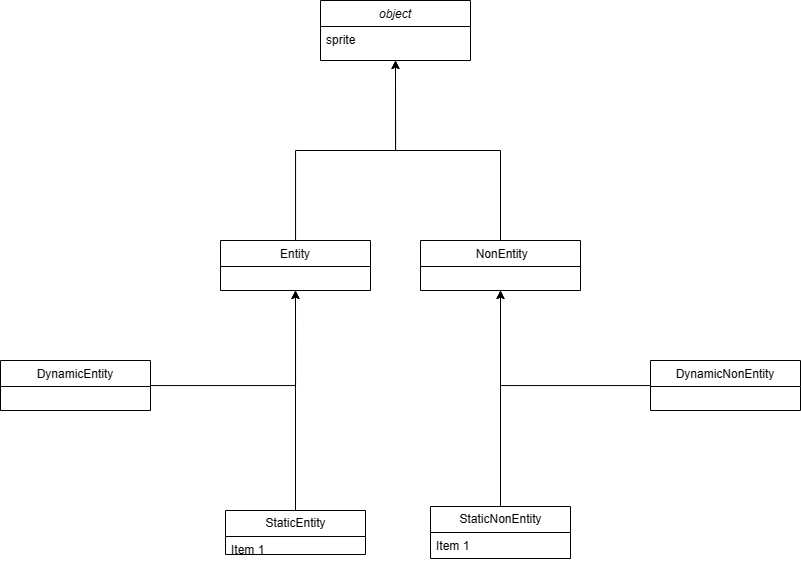

The diagram above was exported from draw.io. Its source (the exported page's mxGraphModel, read from the mxfile embedded in the PNG):
<mxGraphModel dx="1612" dy="422" grid="1" gridSize="10" guides="1" tooltips="1" connect="1" arrows="1" fold="1" page="1" pageScale="1" pageWidth="827" pageHeight="1169" math="0" shadow="0">
  <root>
    <mxCell id="WIyWlLk6GJQsqaUBKTNV-0" />
    <mxCell id="WIyWlLk6GJQsqaUBKTNV-1" parent="WIyWlLk6GJQsqaUBKTNV-0" />
    <mxCell id="zkfFHV4jXpPFQw0GAbJ--0" value="object" style="swimlane;fontStyle=2;align=center;verticalAlign=top;childLayout=stackLayout;horizontal=1;startSize=26;horizontalStack=0;resizeParent=1;resizeLast=0;collapsible=1;marginBottom=0;rounded=0;shadow=0;strokeWidth=1;" parent="WIyWlLk6GJQsqaUBKTNV-1" vertex="1">
      <mxGeometry x="220" y="120" width="150" height="60" as="geometry">
        <mxRectangle x="230" y="140" width="160" height="26" as="alternateBounds" />
      </mxGeometry>
    </mxCell>
    <mxCell id="zkfFHV4jXpPFQw0GAbJ--1" value="sprite" style="text;align=left;verticalAlign=top;spacingLeft=4;spacingRight=4;overflow=hidden;rotatable=0;points=[[0,0.5],[1,0.5]];portConstraint=eastwest;" parent="zkfFHV4jXpPFQw0GAbJ--0" vertex="1">
      <mxGeometry y="26" width="150" height="26" as="geometry" />
    </mxCell>
    <mxCell id="2T-Wqar-A6IiY51Gdd3I-23" style="edgeStyle=orthogonalEdgeStyle;rounded=0;orthogonalLoop=1;jettySize=auto;html=1;entryX=0.5;entryY=1;entryDx=0;entryDy=0;" edge="1" parent="WIyWlLk6GJQsqaUBKTNV-1" source="zkfFHV4jXpPFQw0GAbJ--6" target="zkfFHV4jXpPFQw0GAbJ--0">
      <mxGeometry relative="1" as="geometry" />
    </mxCell>
    <mxCell id="zkfFHV4jXpPFQw0GAbJ--6" value="Entity" style="swimlane;fontStyle=0;align=center;verticalAlign=top;childLayout=stackLayout;horizontal=1;startSize=26;horizontalStack=0;resizeParent=1;resizeLast=0;collapsible=1;marginBottom=0;rounded=0;shadow=0;strokeWidth=1;" parent="WIyWlLk6GJQsqaUBKTNV-1" vertex="1">
      <mxGeometry x="120" y="360" width="150" height="50" as="geometry">
        <mxRectangle x="130" y="380" width="160" height="26" as="alternateBounds" />
      </mxGeometry>
    </mxCell>
    <mxCell id="2T-Wqar-A6IiY51Gdd3I-25" style="edgeStyle=orthogonalEdgeStyle;rounded=0;orthogonalLoop=1;jettySize=auto;html=1;entryX=0.5;entryY=1;entryDx=0;entryDy=0;" edge="1" parent="WIyWlLk6GJQsqaUBKTNV-1" source="zkfFHV4jXpPFQw0GAbJ--13" target="zkfFHV4jXpPFQw0GAbJ--0">
      <mxGeometry relative="1" as="geometry" />
    </mxCell>
    <mxCell id="zkfFHV4jXpPFQw0GAbJ--13" value=" NonEntity" style="swimlane;fontStyle=0;align=center;verticalAlign=top;childLayout=stackLayout;horizontal=1;startSize=26;horizontalStack=0;resizeParent=1;resizeLast=0;collapsible=1;marginBottom=0;rounded=0;shadow=0;strokeWidth=1;" parent="WIyWlLk6GJQsqaUBKTNV-1" vertex="1">
      <mxGeometry x="320" y="360" width="160" height="50" as="geometry">
        <mxRectangle x="340" y="380" width="170" height="26" as="alternateBounds" />
      </mxGeometry>
    </mxCell>
    <mxCell id="2T-Wqar-A6IiY51Gdd3I-5" style="edgeStyle=orthogonalEdgeStyle;rounded=0;orthogonalLoop=1;jettySize=auto;html=1;entryX=0.5;entryY=1;entryDx=0;entryDy=0;" edge="1" parent="WIyWlLk6GJQsqaUBKTNV-1" source="2T-Wqar-A6IiY51Gdd3I-3" target="zkfFHV4jXpPFQw0GAbJ--6">
      <mxGeometry relative="1" as="geometry" />
    </mxCell>
    <mxCell id="2T-Wqar-A6IiY51Gdd3I-3" value="DynamicEntity" style="swimlane;fontStyle=0;align=center;verticalAlign=top;childLayout=stackLayout;horizontal=1;startSize=26;horizontalStack=0;resizeParent=1;resizeLast=0;collapsible=1;marginBottom=0;rounded=0;shadow=0;strokeWidth=1;" vertex="1" parent="WIyWlLk6GJQsqaUBKTNV-1">
      <mxGeometry x="-100" y="480" width="150" height="50" as="geometry">
        <mxRectangle x="130" y="380" width="160" height="26" as="alternateBounds" />
      </mxGeometry>
    </mxCell>
    <mxCell id="2T-Wqar-A6IiY51Gdd3I-22" style="edgeStyle=orthogonalEdgeStyle;rounded=0;orthogonalLoop=1;jettySize=auto;html=1;entryX=0.5;entryY=1;entryDx=0;entryDy=0;" edge="1" parent="WIyWlLk6GJQsqaUBKTNV-1" source="2T-Wqar-A6IiY51Gdd3I-17" target="zkfFHV4jXpPFQw0GAbJ--6">
      <mxGeometry relative="1" as="geometry" />
    </mxCell>
    <mxCell id="2T-Wqar-A6IiY51Gdd3I-17" value="StaticEntity" style="swimlane;fontStyle=0;childLayout=stackLayout;horizontal=1;startSize=26;fillColor=none;horizontalStack=0;resizeParent=1;resizeParentMax=0;resizeLast=0;collapsible=1;marginBottom=0;html=1;" vertex="1" parent="WIyWlLk6GJQsqaUBKTNV-1">
      <mxGeometry x="125" y="630" width="140" height="44" as="geometry" />
    </mxCell>
    <mxCell id="2T-Wqar-A6IiY51Gdd3I-18" value="Item 1" style="text;strokeColor=none;fillColor=none;align=left;verticalAlign=top;spacingLeft=4;spacingRight=4;overflow=hidden;rotatable=0;points=[[0,0.5],[1,0.5]];portConstraint=eastwest;whiteSpace=wrap;html=1;" vertex="1" parent="2T-Wqar-A6IiY51Gdd3I-17">
      <mxGeometry y="26" width="140" height="18" as="geometry" />
    </mxCell>
    <mxCell id="2T-Wqar-A6IiY51Gdd3I-36" style="edgeStyle=orthogonalEdgeStyle;rounded=0;orthogonalLoop=1;jettySize=auto;html=1;entryX=0.5;entryY=1;entryDx=0;entryDy=0;" edge="1" parent="WIyWlLk6GJQsqaUBKTNV-1" source="2T-Wqar-A6IiY51Gdd3I-28" target="zkfFHV4jXpPFQw0GAbJ--13">
      <mxGeometry relative="1" as="geometry" />
    </mxCell>
    <mxCell id="2T-Wqar-A6IiY51Gdd3I-28" value="StaticNonEntity" style="swimlane;fontStyle=0;childLayout=stackLayout;horizontal=1;startSize=26;fillColor=none;horizontalStack=0;resizeParent=1;resizeParentMax=0;resizeLast=0;collapsible=1;marginBottom=0;html=1;" vertex="1" parent="WIyWlLk6GJQsqaUBKTNV-1">
      <mxGeometry x="330" y="626" width="140" height="52" as="geometry" />
    </mxCell>
    <mxCell id="2T-Wqar-A6IiY51Gdd3I-29" value="Item 1" style="text;strokeColor=none;fillColor=none;align=left;verticalAlign=top;spacingLeft=4;spacingRight=4;overflow=hidden;rotatable=0;points=[[0,0.5],[1,0.5]];portConstraint=eastwest;whiteSpace=wrap;html=1;" vertex="1" parent="2T-Wqar-A6IiY51Gdd3I-28">
      <mxGeometry y="26" width="140" height="26" as="geometry" />
    </mxCell>
    <mxCell id="2T-Wqar-A6IiY51Gdd3I-41" style="edgeStyle=orthogonalEdgeStyle;rounded=0;orthogonalLoop=1;jettySize=auto;html=1;entryX=0.5;entryY=1;entryDx=0;entryDy=0;" edge="1" parent="WIyWlLk6GJQsqaUBKTNV-1" source="2T-Wqar-A6IiY51Gdd3I-35" target="zkfFHV4jXpPFQw0GAbJ--13">
      <mxGeometry relative="1" as="geometry" />
    </mxCell>
    <mxCell id="2T-Wqar-A6IiY51Gdd3I-35" value="DynamicNonEntity" style="swimlane;fontStyle=0;align=center;verticalAlign=top;childLayout=stackLayout;horizontal=1;startSize=26;horizontalStack=0;resizeParent=1;resizeLast=0;collapsible=1;marginBottom=0;rounded=0;shadow=0;strokeWidth=1;" vertex="1" parent="WIyWlLk6GJQsqaUBKTNV-1">
      <mxGeometry x="550" y="480" width="150" height="50" as="geometry">
        <mxRectangle x="130" y="380" width="160" height="26" as="alternateBounds" />
      </mxGeometry>
    </mxCell>
  </root>
</mxGraphModel>